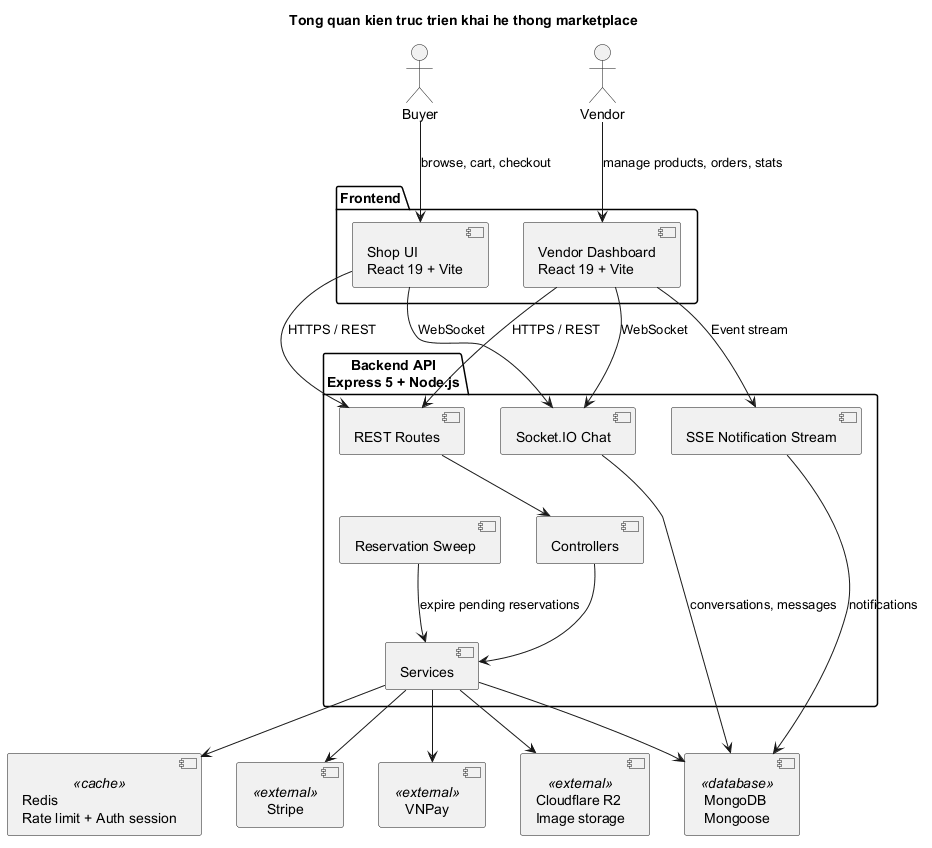

The diagram above was rendered by PlantUML. Its source (embedded in the PNG):
@startuml
title Tong quan kien truc trien khai he thong marketplace

actor Buyer
actor Vendor

package "Frontend" {
  component "Shop UI\nReact 19 + Vite" as Shop
  component "Vendor Dashboard\nReact 19 + Vite" as Admin
}

package "Backend API\nExpress 5 + Node.js" {
  component "REST Routes" as Routes
  component "Controllers" as Controllers
  component "Services" as Services
  component "Socket.IO Chat" as Chat
  component "SSE Notification Stream" as SSE
  component "Reservation Sweep" as Sweep
}

component "MongoDB\nMongoose" as Mongo <<database>>
component "Redis\nRate limit + Auth session" as Redis <<cache>>
component "Stripe" as Stripe <<external>>
component "VNPay" as VNPay <<external>>
component "Cloudflare R2\nImage storage" as R2 <<external>>

Buyer --> Shop : browse, cart, checkout
Vendor --> Admin : manage products, orders, stats

Shop --> Routes : HTTPS / REST
Admin --> Routes : HTTPS / REST
Shop --> Chat : WebSocket
Admin --> Chat : WebSocket
Admin --> SSE : Event stream

Routes --> Controllers
Controllers --> Services
Services --> Mongo
Services --> Redis
Services --> Stripe
Services --> VNPay
Services --> R2
Chat --> Mongo : conversations, messages
SSE --> Mongo : notifications
Sweep --> Services : expire pending reservations

@enduml